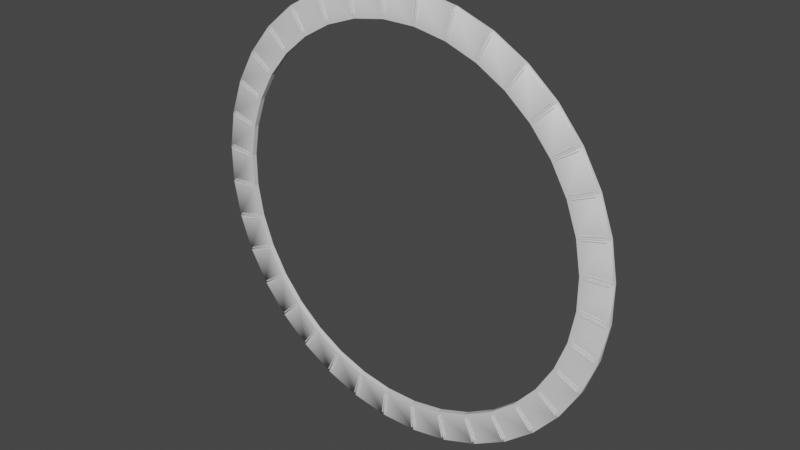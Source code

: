 # Source: ring_atlantis.blend  (saved by Blender 2.90.8; exported with 4.5.12 LTS)
import bpy
from mathutils import Matrix  # noqa: F401  (used for matrix-valued properties, if any)

bpy.ops.wm.read_factory_settings(use_empty=True)
scene = bpy.context.scene
scene.name = 'Scene'

# ---- collections
col_collection = bpy.data.collections.new('Collection'); scene.collection.children.link(col_collection)

# ---- materials (node trees are filled in below, after node groups)
mat_default_obj = bpy.data.materials.new('Default OBJ')
mat_default_obj.use_transparent_shadow = False

# ---- material node trees
mat_default_obj.use_nodes = True; mat_default_obj.node_tree.nodes.clear()
_N = mat_default_obj.node_tree.nodes; _L = mat_default_obj.node_tree.links
n0 = _N.new('ShaderNodeBsdfPrincipled'); n0.name = 'Principled BSDF'; n0.location = (10, 300)
n0.distribution = 'GGX'
n0.subsurface_method = 'BURLEY'
n0.inputs[3].default_value = 1.45
n0.inputs[27].default_value = (0.0, 0.0, 0.0, 1.0)
n0.inputs[28].default_value = 1.0
n1 = _N.new('ShaderNodeOutputMaterial'); n1.name = 'Material Output'; n1.location = (300, 300)
_L.new(n0.outputs[0], n1.inputs[0])
n1.is_active_output = True

# ---- world
world_world = bpy.data.worlds.new('World'); scene.world = world_world
world_world.use_nodes = True; world_world.node_tree.nodes.clear()
_N = world_world.node_tree.nodes; _L = world_world.node_tree.links
n0 = _N.new('ShaderNodeOutputWorld'); n0.name = 'World Output'; n0.location = (300, 300)
n1 = _N.new('ShaderNodeBackground'); n1.name = 'Background'; n1.location = (10, 300)
n1.inputs[0].default_value = (0.05088, 0.05088, 0.05088, 1.0)
_L.new(n1.outputs[0], n0.inputs[0])
n0.is_active_output = True
world_world.color = (0.05088, 0.05088, 0.05088)
world_world.use_sun_shadow = False
world_world.sun_shadow_jitter_overblur = 0.0

# ---- meshes
me_ring = bpy.data.meshes.new('ring')
me_ring.from_pydata([(0.1838, 0.3866, 4.52), (0.17, 0.4023, 4.524), (0.1694, 0.3866, 4.524), (0.1312, -0.3294, 4.059), (0.1844, -0.366, 4.542), (0.1312, -0.366, 4.542), (0.17, 0.3597, 4.041), (0.1839, 0.346, 4.037), (0.1695, 0.346, 4.041), (0.1741, 0.4087, 4.592), (0.172, 0.3459, 4.041), (0.06859, -0.3949, 4.592), (0.1741, -0.3949, 4.592), (0.1725, 0.3596, 4.041), (0.1741, -0.3145, 4.06), (0.1844, -0.3294, 4.059), (0.1827, 0.3543, 4.521), (0.1685, 0.3176, 4.042), (0.1683, 0.3542, 4.525), (0.1481, 0.3597, 4.036), (0.1466, 0.3176, 4.037), (0.1741, 0.3526, 3.957), (0.1844, 0.4024, 4.52), (0.1741, -0.3464, 4.544), (0.06859, 0.4087, 4.592), (0.06859, 0.3526, 3.957), (0.1721, 0.3008, 4.041), (0.1829, 0.3176, 4.038), (0.1721, 0.3008, 4.041), (0.1718, 0.3362, 4.522), (0.1822, 0.3362, 4.522), (0.1708, 0.3542, 4.525), (0.1844, -0.3145, 4.06), (0.1844, -0.3464, 4.544), (0.1464, 0.3543, 4.521), (0.1718, 0.3362, 4.522), (0.1725, 0.4023, 4.524), (0.171, 0.3176, 4.042), (0.1741, -0.3396, 3.957), (0.1824, 0.3007, 4.041), (0.06859, -0.3396, 3.957), (0.1844, 0.3597, 4.037), (0.1719, 0.3865, 4.524)], [], [(0, 1, 2), (3, 4, 5), (6, 7, 8), (2, 10, 8), (8, 0, 2), (9, 11, 12), (13, 1, 6), (14, 15, 3), (16, 17, 18), (19, 20, 21), (22, 6, 1), (4, 23, 5), (20, 26, 21), (27, 28, 17), (29, 16, 18), (28, 30, 29), (17, 31, 18), (4, 32, 33), (34, 26, 20), (10, 31, 37), (16, 39, 27), (38, 25, 21), (41, 0, 7), (27, 39, 28), (29, 30, 16), (33, 14, 23), (35, 34, 9), (0, 22, 1), (3, 15, 4), (6, 41, 7), (2, 42, 10), (8, 7, 0), (9, 24, 11), (13, 36, 1), (14, 32, 15), (16, 27, 17), (22, 41, 6), (4, 33, 23), (28, 39, 30), (17, 37, 31), (4, 15, 32), (34, 20, 19), (34, 35, 26), (10, 42, 31), (16, 30, 39), (38, 40, 25), (11, 24, 40), (24, 25, 40), (41, 22, 0), (33, 32, 14), (8, 37, 17), (31, 2, 18), (8, 10, 37), (31, 42, 2), (12, 21, 9), (12, 38, 21)])
me_ring.polygons.foreach_set('use_smooth', [True] * 56)
_k = set([(0, 2), (0, 7), (0, 22), (1, 6), (1, 22), (1, 36), (2, 8), (2, 42), (3, 5), (3, 15), (4, 5), (4, 15), (4, 33), (6, 7), (6, 13), (6, 41), (7, 8), (7, 41), (8, 10), (8, 37), (9, 11), (9, 24), (9, 34), (9, 35), (10, 37), (10, 42), (11, 12), (11, 24), (13, 36), (14, 15), (14, 32), (15, 32), (16, 18), (16, 27), (16, 29), (16, 30), (17, 18), (17, 27), (17, 37), (18, 31), (19, 20), (19, 21), (19, 34), (20, 21), (20, 26), (20, 34), (21, 25), (21, 26), (21, 38), (22, 41), (23, 33), (25, 40), (26, 34), (26, 35), (27, 28), (27, 39), (28, 30), (28, 39), (29, 30), (30, 39), (31, 37), (31, 42), (32, 33), (34, 35), (38, 40)])
me_ring.attributes.new('sharp_edge', 'BOOLEAN', 'EDGE').data.foreach_set('value', [ (min(e.vertices), max(e.vertices)) in _k for e in me_ring.edges])
_uv = me_ring.uv_layers.new(name='UVMap')
_uv.uv.foreach_set('vector', [0.8199, 0.5182, 0.8177, 0.5172, 0.8187, 0.5189, 0.8535, 0.6001, 0.8835, 0.6572, 0.8847, 0.6565, 0.6199, 0.6974, 0.6203, 0.6955, 0.6191, 0.6961, 0.9759, 0.5886, 0.9503, 0.6032, 0.9503, 0.6032, 0.9503, 0.6032, 0.9762, 0.5891, 0.9759, 0.5886, 0.6602, 0.6522, 0.7036, 0.6352, 0.7002, 0.6293, 0.9205, 0.6164, 0.8941, 0.6314, 0.9205, 0.6164, 0.6708, 0.6023, 0.6704, 0.6047, 0.6717, 0.604, 0.9198, 0.6152, 0.8938, 0.6309, 0.9202, 0.6158, 0.703, 0.6085, 0.7067, 0.6068, 0.6998, 0.6008, 0.8945, 0.632, 0.9205, 0.6164, 0.8941, 0.6314, 0.6599, 0.5827, 0.6574, 0.5812, 0.6587, 0.5834, 0.7067, 0.6068, 0.7083, 0.6064, 0.6998, 0.6008, 0.6111, 0.6328, 0.6086, 0.6315, 0.6097, 0.6335, 0.9066, 0.5098, 0.9079, 0.5099, 0.9075, 0.5093, 0.9492, 0.6046, 0.9233, 0.6186, 0.9236, 0.6191, 0.8938, 0.6309, 0.9202, 0.6158, 0.9202, 0.6158, 0.8512, 0.5972, 0.8949, 0.6693, 0.8539, 0.5955, 0.7262, 0.6535, 0.7083, 0.6064, 0.7067, 0.6068, 0.2096, 0.6332, 0.2033, 0.6441, 0.2102, 0.6335, 0.7856, 0.5819, 0.8239, 0.6567, 0.8265, 0.6557, 0.822, 0.6153, 0.8603, 0.6012, 0.857, 0.5954, 0.8466, 0.6701, 0.8036, 0.5976, 0.8448, 0.6712, 0.6111, 0.6328, 0.61, 0.6308, 0.6086, 0.6315, 0.9066, 0.5098, 0.907, 0.5104, 0.9079, 0.5099, 0.7786, 0.6013, 0.8115, 0.6577, 0.7798, 0.6007, 0.7278, 0.6528, 0.7262, 0.6535, 0.7249, 0.6624, 0.8199, 0.5182, 0.819, 0.5164, 0.8177, 0.5172, 0.8535, 0.6001, 0.8523, 0.6008, 0.8835, 0.6572, 0.6199, 0.6974, 0.6211, 0.6968, 0.6203, 0.6955, 0.9759, 0.5886, 0.9759, 0.5886, 0.9503, 0.6032, 0.9503, 0.6032, 0.9506, 0.6037, 0.9762, 0.5891, 0.6602, 0.6522, 0.6636, 0.6581, 0.7036, 0.6352, 0.9205, 0.6164, 0.8941, 0.6314, 0.8941, 0.6314, 0.6708, 0.6023, 0.6695, 0.603, 0.6704, 0.6047, 0.9198, 0.6152, 0.8934, 0.6303, 0.8938, 0.6309, 0.8945, 0.632, 0.9208, 0.6169, 0.9205, 0.6164, 0.6599, 0.5827, 0.6587, 0.5805, 0.6574, 0.5812, 0.9492, 0.6046, 0.9489, 0.604, 0.9233, 0.6186, 0.8938, 0.6309, 0.8938, 0.6309, 0.9202, 0.6158, 0.8512, 0.5972, 0.8928, 0.6706, 0.8949, 0.6693, 0.8421, 0.5595, 0.8226, 0.5128, 0.8189, 0.5145, 0.7262, 0.6535, 0.7278, 0.6528, 0.7083, 0.6064, 0.2096, 0.6332, 0.2026, 0.6437, 0.2033, 0.6441, 0.7856, 0.5819, 0.7831, 0.5834, 0.8239, 0.6567, 0.822, 0.6153, 0.8254, 0.6211, 0.8603, 0.6012, 0.8188, 0.7353, 0.8377, 0.7216, 0.8083, 0.7182, 0.8377, 0.7216, 0.8246, 0.7063, 0.8083, 0.7182, 0.8466, 0.6701, 0.8057, 0.5963, 0.8036, 0.5976, 0.7786, 0.6013, 0.8103, 0.6584, 0.8115, 0.6577, 0.6654, 0.6235, 0.6654, 0.6235, 0.6654, 0.6235, 0.6654, 0.6235, 0.6654, 0.6235, 0.6654, 0.6235, 0.6654, 0.6235, 0.6654, 0.6235, 0.6654, 0.6235, 0.6654, 0.6235, 0.6654, 0.6235, 0.6654, 0.6235, 0.8188, 0.7353, 0.8246, 0.7064, 0.8376, 0.7216, 0.8188, 0.7353, 0.8084, 0.7182, 0.8246, 0.7064])
me_ring.materials.append(mat_default_obj)
me_ring.use_remesh_fix_poles = True
me_ring.use_remesh_preserve_attributes = False
me_ring.use_mirror_vertex_groups = False
me_ring.update()
me_ring.normals_split_custom_set([tuple(v) for v in zip(*[iter([0.2663, 0.01793, 0.9637, 0.2663, 0.01793, 0.9637, 0.2663, 0.0179, 0.9637, -4.281e-05, -0.9972, -0.0754, -4.388e-05, -0.9972, -0.0754, -4.397e-05, -0.9972, -0.0754, -0.2663, -0.02054, -0.9637, -0.2663, -0.02054, -0.9637, -0.2663, -0.02054, -0.9637, 0.0204, 0.9963, -0.08373, 0.01999, 0.9963, -0.08373, 0.01999, 0.9963, -0.08373, 0.02561, -0.9962, 0.08373, 0.02561, -0.9962, 0.08373, 0.02561, -0.9962, 0.08373, 0.9962, 5.12e-05, 0.08763, 0.0, 0.0005839, 1.0, 0.6866, 0.0004245, 0.727, -0.02041, -0.9959, 0.08798, -0.02037, -0.9959, 0.08798, -0.02008, -0.9959, 0.08804, 0.0002579, 0.08838, -0.9961, -3.011e-05, 0.08856, -0.9961, -3.011e-05, 0.08856, -0.9961, -0.02328, 0.9969, -0.07556, -0.02336, 0.9969, -0.07555, -0.02328, 0.9969, -0.07556, 0.9495, -0.02413, 0.3128, 0.9495, -0.02413, 0.3128, 0.9495, -0.02413, 0.3128, -0.02678, 0.9958, -0.08797, -0.02678, 0.9958, -0.08797, -0.02678, 0.9958, -0.08797, 0.0001003, -0.09427, 0.9955, 0.0001176, -0.09426, 0.9955, 4.271e-05, -0.09432, 0.9955, 0.4339, 0.7631, 0.479, 0.4339, 0.7631, 0.479, 0.4339, 0.7631, 0.479, -0.2663, -0.01805, -0.9637, -0.2663, -0.01805, -0.9637, -0.2663, -0.01805, -0.9637, 0.1222, -0.008675, 0.9925, 0.1734, -0.0454, 0.9838, 0.2651, -0.1062, 0.9584, -0.0001987, -0.9973, 0.0734, -0.0001987, -0.9973, 0.0734, -0.0001987, -0.9973, 0.0734, -0.02037, -0.9969, 0.07554, -0.02041, -0.9969, 0.07554, -0.02041, -0.9969, 0.07554, 1.0, -1.183e-08, -1.835e-07, 1.0, -5.935e-07, -1.836e-07, 1.0, 0.0, -1.835e-07, 0.5587, 0.827, -0.06241, 0.5587, 0.827, -0.06241, 0.5587, 0.827, -0.06241, 0.9994, -0.03413, 0.003048, 0.9994, -0.03446, 0.003054, 0.9994, -0.03411, 0.003048, 0.9995, -0.03046, 0.002781, 0.9995, -0.03012, 0.002744, 0.9995, -0.03011, 0.002743, 0.0, -0.0005824, -1.0, 0.0, -0.0005824, -1.0, 0.0, -0.0005824, -1.0, 0.9993, -0.0368, 0.00325, 0.9993, -0.03678, 0.003249, 0.9993, -0.0368, 0.00325, -0.0002684, -0.1926, -0.9813, -0.0002684, -0.1926, -0.9813, -0.0002684, -0.1926, -0.9813, 0.1215, -0.02342, 0.9923, 0.0003177, 0.05534, 0.9985, 0.1745, -0.05716, 0.983, 0.0002315, 0.9978, 0.06577, 0.0002214, 0.9978, 0.06577, 0.0002317, 0.9978, 0.06577, 0.4699, 0.6032, -0.6445, 0.4699, 0.6032, -0.6445, 0.4699, 0.6032, -0.6445, 0.2663, 0.01793, 0.9637, 0.2663, 0.01795, 0.9637, 0.2663, 0.01793, 0.9637, -4.281e-05, -0.9972, -0.0754, -4.272e-05, -0.9972, -0.0754, -4.388e-05, -0.9972, -0.0754, -0.2662, -0.02045, -0.9637, -0.2662, -0.02045, -0.9637, -0.2662, -0.02045, -0.9637, 0.0204, 0.9963, -0.08373, 0.0204, 0.9963, -0.08373, 0.01999, 0.9963, -0.08373, 0.02561, -0.9962, 0.08373, 0.02561, -0.9962, 0.08373, 0.02561, -0.9962, 0.08373, 0.0, 0.0005839, 1.0, 0.0, 0.0005839, 1.0, 0.0, 0.0005839, 1.0, -0.02041, -0.9959, 0.08798, -0.02037, -0.9959, 0.08798, -0.02037, -0.9959, 0.08798, -0.0001443, 0.0884, -0.9961, -0.0001443, 0.0884, -0.9961, -0.0001443, 0.0884, -0.9961, -0.02328, 0.9969, -0.07556, -0.02336, 0.9969, -0.07555, -0.02336, 0.9969, -0.07555, -0.02678, 0.9958, -0.08797, -0.02678, 0.9958, -0.08797, -0.02678, 0.9958, -0.08797, 0.0001003, -0.09427, 0.9955, 0.0002295, -0.09418, 0.9956, 0.0001176, -0.09426, 0.9955, -0.0001972, -0.9973, 0.0734, -0.0001972, -0.9973, 0.0734, -0.0001972, -0.9973, 0.0734, -0.02037, -0.9969, 0.07554, -0.02037, -0.9969, 0.07554, -0.02041, -0.9969, 0.07554, 1.0, -1.183e-08, -1.835e-07, 1.0, -6.09e-07, -1.836e-07, 1.0, -5.935e-07, -1.836e-07, 0.9994, -0.03501, 0.003114, 0.9994, -0.03501, 0.003114, 0.9994, -0.03501, 0.003114, 0.5822, 0.8109, -0.05936, 0.5822, 0.8109, -0.05936, 0.5822, 0.8109, -0.05936, 0.9994, -0.03413, 0.003048, 0.9994, -0.03447, 0.003054, 0.9994, -0.03446, 0.003054, 0.9995, -0.03046, 0.002781, 0.9995, -0.03046, 0.002782, 0.9995, -0.03012, 0.002744, 0.0, -0.0005824, -1.0, 0.0, -0.0005824, -1.0, 0.0, -0.0005824, -1.0, -1.0, -2.92e-08, 1.719e-07, -1.0, -3.712e-08, 1.632e-07, -1.0, -3.56e-08, 1.649e-07, -1.0, -3.712e-08, 1.632e-07, -1.0, -4.428e-08, 1.554e-07, -1.0, -3.56e-08, 1.649e-07, 0.9993, -0.0368, 0.00325, 0.9993, -0.03678, 0.003249, 0.9993, -0.03678, 0.003249, 0.0002315, 0.9978, 0.06577, 0.0002213, 0.9978, 0.06577, 0.0002214, 0.9978, 0.06577, 0.0007954, -0.02856, -0.9996, 0.0007954, -0.02856, -0.9996, 0.0007954, -0.02856, -0.9996, -0.001669, 0.02649, 0.9996, -0.0009702, 0.02649, 0.9996, -0.0011, 0.02648, 0.9996, 0.001046, -0.02853, -0.9996, 0.001046, -0.02853, -0.9996, 0.001046, -0.02853, -0.9996, -0.001669, 0.02649, 0.9996, -0.001537, 0.02644, 0.9996, -0.0009702, 0.02649, 0.9996, 0.6866, 0.0004245, 0.727, 1.0, 5.161e-08, -1.645e-07, 0.9962, 5.12e-05, 0.08763, 0.6866, 0.0004245, 0.727, 1.0, 8.198e-08, -1.605e-07, 1.0, 5.161e-08, -1.645e-07])] * 3)])

# ---- objects
ob_ring = bpy.data.objects.new('ring', me_ring)
ob_empty = bpy.data.objects.new('Empty', None)

# ---- transforms, parenting, visibility, modifiers, constraints
ob_ring.location = (0.0, 0.0, 0.0007447)
ob_ring.rotation_euler = (0.0, -0.0, -1.571)
ob_ring.lineart.crease_threshold = 0.0
_m = ob_ring.modifiers.new('Array', 'ARRAY')
_m.count = 36
_m.constant_offset_displace = (0.0, 0.0, 0.0)
_m.use_relative_offset = False
_m.use_object_offset = True
_m.offset_object = ob_empty
ob_empty.location = (0.0, 0.0, 2.91e-11)
ob_empty.rotation_euler = (0.1745, -0.0, -1.571)
ob_empty.lineart.crease_threshold = 0.0

# ---- collection membership
col_collection.objects.link(ob_ring)
col_collection.objects.link(ob_empty)

# ---- scene / render settings (as saved in the file)
scene.frame_start = 1; scene.frame_end = 250; scene.frame_set(1)
scene.render.engine = 'BLENDER_EEVEE_NEXT'
scene.cycles.use_denoising = False
scene.cycles.samples = 128
scene.cycles.sampling_pattern = 'TABULATED_SOBOL'
scene.cycles.use_adaptive_sampling = False
scene.cycles.use_light_tree = False
scene.view_settings.view_transform = 'Filmic'
bpy.context.view_layer.update()

# ---- added for rendering (the .blend has no active camera and no usable light): camera, sun
cam_auto = bpy.data.cameras.new('AutoCamera')
cam_auto.lens = 50.0
cam_auto.sensor_width = 36.0
cam_auto.clip_end = 1000.0
ob_auto_camera = bpy.data.objects.new('AutoCamera', cam_auto)
scene.collection.objects.link(ob_auto_camera)
ob_auto_camera.location = (12.0236, -14.5497, 9.61582)
ob_auto_camera.rotation_euler = (1.09748, -7.21219e-08, 0.694738)
scene.camera = ob_auto_camera
light_auto_sun = bpy.data.lights.new('AutoSun', 'SUN')
light_auto_sun.energy = 3.0
light_auto_sun.angle = 0.0523599
ob_auto_sun = bpy.data.objects.new('AutoSun', light_auto_sun)
scene.collection.objects.link(ob_auto_sun)
ob_auto_sun.rotation_euler = (0.872665, 0.174533, 0.523599)
bpy.context.view_layer.update()
